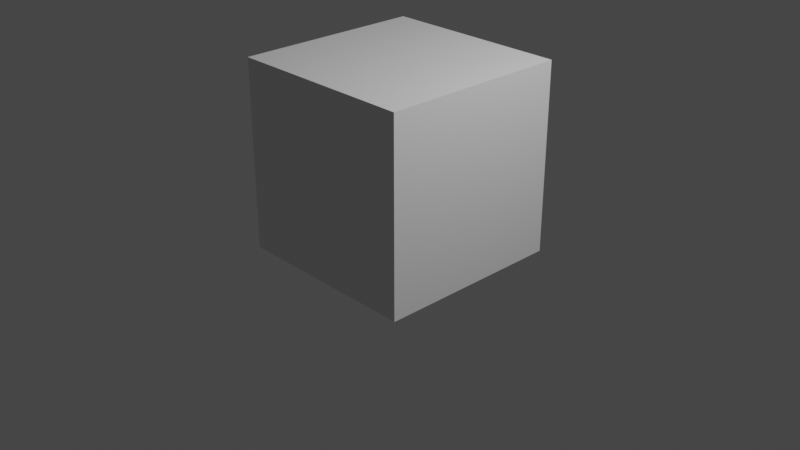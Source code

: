 # Source: invertedbox.blend  (saved by Blender 2.81.16; exported with 4.5.12 LTS)
import bpy
from mathutils import Matrix  # noqa: F401  (used for matrix-valued properties, if any)

bpy.ops.wm.read_factory_settings(use_empty=True)
scene = bpy.context.scene
scene.name = 'Scene'

# ---- collections
col_collection = bpy.data.collections.new('Collection'); scene.collection.children.link(col_collection)

# ---- materials (node trees are filled in below, after node groups)
mat_material = bpy.data.materials.new('Material')
mat_material.alpha_threshold = 0.0
mat_material.use_transparent_shadow = False
mat_material.line_color = (0.0, 0.0, 0.0, 1.0)

# ---- material node trees
mat_material.use_nodes = True; mat_material.node_tree.nodes.clear()
_N = mat_material.node_tree.nodes; _L = mat_material.node_tree.links
n0 = _N.new('ShaderNodeOutputMaterial'); n0.name = 'Material Output'; n0.location = (300, 300)
n1 = _N.new('ShaderNodeBsdfPrincipled'); n1.name = 'Principled BSDF'; n1.location = (10, 300)
n1.distribution = 'GGX'
n1.subsurface_method = 'BURLEY'
n1.inputs[2].default_value = 0.4
n1.inputs[3].default_value = 1.45
n1.inputs[27].default_value = (0.0, 0.0, 0.0, 1.0)
n1.inputs[28].default_value = 1.0
_L.new(n1.outputs[0], n0.inputs[0])
n0.is_active_output = True

# ---- world
world_world = bpy.data.worlds.new('World'); scene.world = world_world
world_world.use_nodes = True; world_world.node_tree.nodes.clear()
_N = world_world.node_tree.nodes; _L = world_world.node_tree.links
n0 = _N.new('ShaderNodeOutputWorld'); n0.name = 'World Output'; n0.location = (300, 300)
n1 = _N.new('ShaderNodeBackground'); n1.name = 'Background'; n1.location = (10, 300)
n1.inputs[0].default_value = (0.05088, 0.05088, 0.05088, 1.0)
_L.new(n1.outputs[0], n0.inputs[0])
n0.is_active_output = True
world_world.color = (0.05088, 0.05088, 0.05088)
world_world.use_sun_shadow = False
world_world.sun_shadow_jitter_overblur = 0.0

# ---- cameras
cam_camera = bpy.data.cameras.new('Camera')
cam_camera.clip_end = 100.0
cam_camera.ortho_scale = 7.314

# ---- lights
light_light = bpy.data.lights.new('Light', 'POINT')
light_light.transmission_factor = 0.0
light_light.energy = 1000.0
light_light.shadow_soft_size = 0.1
light_light.shadow_maximum_resolution = 0.006
light_light.use_absolute_resolution = True

# ---- meshes
me_cube = bpy.data.meshes.new('Cube')
me_cube.from_pydata([(-1.016, -1.016, -0.3442), (-1.016, -1.016, 1.688), (-1.016, 1.016, -0.3442), (-1.016, 1.016, 1.688), (1.016, -1.016, -0.3442), (1.016, -1.016, 1.688), (1.016, 1.016, -0.3442), (1.016, 1.016, 1.688), (-1.016, -1.016, -0.3442), (1.016, -1.016, -0.3442), (1.016, 1.016, -0.3442), (-1.016, 1.016, -0.3442)], [], [(3, 2, 6, 7), (7, 6, 4, 5), (5, 1, 3, 7), (1, 0, 2, 3), (5, 4, 0, 1), (8, 9, 10, 11), (4, 9, 8, 0), (6, 10, 9, 4), (2, 11, 10, 6), (0, 8, 11, 2)])
_uv = me_cube.uv_layers.new(name='UVMap')
_uv.uv.foreach_set('vector', [0.375, 1.0, 0.625, 1.0, 0.625, 0.75, 0.375, 0.75, 0.375, 0.25, 0.625, 0.25, 0.625, 0.0, 0.375, 0.0, 0.125, 0.5, 0.375, 0.5, 0.375, 0.75, 0.125, 0.75, 0.375, 0.75, 0.625, 0.75, 0.625, 0.5, 0.375, 0.5, 0.375, 0.25, 0.625, 0.25, 0.625, 0.5, 0.375, 0.5, 0.625, 0.75, 0.875, 0.75, 0.875, 0.5, 0.625, 0.5, 0.875, 0.75, 0.875, 0.75, 0.625, 0.75, 0.625, 0.75, 0.875, 0.5, 0.875, 0.5, 0.875, 0.75, 0.875, 0.75, 0.625, 0.5, 0.625, 0.5, 0.875, 0.5, 0.875, 0.5, 0.625, 0.75, 0.625, 0.75, 0.625, 0.5, 0.625, 0.5])
me_cube.materials.append(mat_material)
me_cube.use_remesh_preserve_volume = False
me_cube.use_remesh_preserve_attributes = False
me_cube.use_mirror_vertex_groups = False
me_cube.update()

# ---- objects
ob_cube = bpy.data.objects.new('Cube', me_cube)
ob_light = bpy.data.objects.new('Light', light_light)
ob_camera = bpy.data.objects.new('Camera', cam_camera)

# ---- transforms, parenting, visibility, modifiers, constraints
ob_cube.location = (0.0, 0.0, 0.0)
ob_cube.lock_rotations_4d = False
ob_cube.empty_display_type = 'ARROWS'
ob_cube.lineart.crease_threshold = 0.0
ob_light.location = (4.076, 1.005, 5.904)
ob_light.rotation_euler = (0.6503, 0.05522, 1.866)
ob_light.lock_rotations_4d = False
ob_light.empty_display_type = 'ARROWS'
ob_light.color = (0.0, 0.0, 0.0, 0.0)
ob_light.lineart.crease_threshold = 0.0
ob_camera.location = (7.359, -6.926, 4.958)
ob_camera.rotation_euler = (1.109, 0.0, 0.8149)
ob_camera.lock_rotations_4d = False
ob_camera.empty_display_type = 'ARROWS'
ob_camera.color = (0.0, 0.0, 0.0, 0.0)
ob_camera.display_type = 'WIRE'
ob_camera.lineart.crease_threshold = 0.0

# ---- collection membership
col_collection.objects.link(ob_cube)
col_collection.objects.link(ob_light)
col_collection.objects.link(ob_camera)

# ---- scene / render settings (as saved in the file)
scene.camera = ob_camera
scene.frame_start = 1; scene.frame_end = 250; scene.frame_set(71)
scene.render.engine = 'BLENDER_EEVEE_NEXT'
scene.cycles.use_denoising = False
scene.cycles.samples = 128
scene.cycles.sampling_pattern = 'TABULATED_SOBOL'
scene.cycles.use_adaptive_sampling = False
scene.cycles.use_light_tree = False
scene.view_settings.view_transform = 'Filmic'
bpy.context.view_layer.update()
